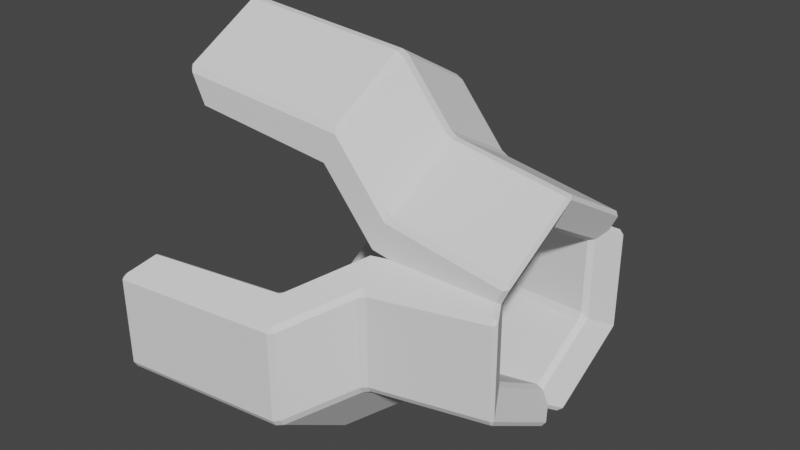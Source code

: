 # Source: ProtoEnemenyNeckSegment.blend  (saved by Blender 3.0.42; exported with 4.5.12 LTS)
import bpy
from mathutils import Matrix  # noqa: F401  (used for matrix-valued properties, if any)

bpy.ops.wm.read_factory_settings(use_empty=True)
scene = bpy.context.scene
scene.name = 'Scene'

# ---- collections
col_collection = bpy.data.collections.new('Collection'); scene.collection.children.link(col_collection)

# ---- world
world_world = bpy.data.worlds.new('World'); scene.world = world_world
world_world.use_nodes = True; world_world.node_tree.nodes.clear()
_N = world_world.node_tree.nodes; _L = world_world.node_tree.links
n0 = _N.new('ShaderNodeOutputWorld'); n0.name = 'World Output'; n0.location = (300, 300)
n1 = _N.new('ShaderNodeBackground'); n1.name = 'Background'; n1.location = (10, 300)
n1.inputs[0].default_value = (0.05088, 0.05088, 0.05088, 1.0)
_L.new(n1.outputs[0], n0.inputs[0])
n0.is_active_output = True
world_world.color = (0.05088, 0.05088, 0.05088)
world_world.use_sun_shadow = False
world_world.sun_shadow_jitter_overblur = 0.0

# ---- meshes
me_cube_001 = bpy.data.meshes.new('Cube.001')
me_cube_001.from_pydata([(-2.636, -1.075, 1.611), (1.436, -1.075, 0.3494), (-2.861, -1.075, 2.075), (1.654, -1.075, 0.814), (-2.636, 1.075, 1.611), (1.436, 1.075, 0.3494), (-2.861, 1.075, 2.075), (1.654, 1.075, 0.814), (-0.1087, -1.075, 0.61), (0.1087, -1.075, 1.075), (0.1087, 1.075, 1.075), (-0.1087, 1.075, 0.61), (-2.861, 4.768e-07, 2.685), (1.654, 5.96e-07, 1.424), (-2.636, 5.96e-07, 2.22), (1.436, 4.768e-07, 0.959), (-0.1087, 4.768e-07, 1.22), (0.1087, 5.96e-07, 1.684), (-0.5573, -1.075, 1.884), (-0.5573, 1.075, 1.884), (-0.7747, 1.075, 1.419), (-0.7747, -1.075, 1.419), (-0.5573, 5.364e-07, 2.493), (-0.7747, 5.364e-07, 2.029)], [], [(8, 1, 3, 9), (17, 13, 7, 10), (10, 7, 5, 11), (16, 15, 1, 8), (12, 6, 4, 14), (13, 3, 1, 15), (23, 16, 8, 21), (19, 10, 11, 20), (22, 17, 10, 19), (21, 8, 9, 18), (18, 9, 17, 22), (20, 11, 16, 23), (7, 13, 15, 5), (2, 12, 14, 0), (11, 5, 15, 16), (9, 3, 13, 17), (4, 20, 23, 14), (2, 18, 22, 12), (0, 21, 18, 2), (12, 22, 19, 6), (6, 19, 20, 4), (14, 23, 21, 0)])
_uv = me_cube_001.uv_layers.new(name='UVMap')
_uv.uv.foreach_set('vector', [0.5, 0.0, 0.625, 0.0, 0.625, 0.25, 0.5, 0.25, 0.5, 0.375, 0.625, 0.375, 0.625, 0.5, 0.5, 0.5, 0.5, 0.5, 0.625, 0.5, 0.625, 0.75, 0.5, 0.75, 0.5, 0.875, 0.625, 0.875, 0.625, 1.0, 0.5, 1.0, 0.25, 0.5, 0.375, 0.5, 0.375, 0.75, 0.25, 0.75, 0.75, 0.5, 0.875, 0.5, 0.875, 0.75, 0.75, 0.75, 0.4375, 0.875, 0.5, 0.875, 0.5, 1.0, 0.4375, 1.0, 0.4375, 0.5, 0.5, 0.5, 0.5, 0.75, 0.4375, 0.75, 0.4375, 0.375, 0.5, 0.375, 0.5, 0.5, 0.4375, 0.5, 0.4375, 0.0, 0.5, 0.0, 0.5, 0.25, 0.4375, 0.25, 0.4375, 0.25, 0.5, 0.25, 0.5, 0.375, 0.4375, 0.375, 0.4375, 0.75, 0.5, 0.75, 0.5, 0.875, 0.4375, 0.875, 0.625, 0.5, 0.75, 0.5, 0.75, 0.75, 0.625, 0.75, 0.125, 0.5, 0.25, 0.5, 0.25, 0.75, 0.125, 0.75, 0.5, 0.75, 0.625, 0.75, 0.625, 0.875, 0.5, 0.875, 0.5, 0.25, 0.625, 0.25, 0.625, 0.375, 0.5, 0.375, 0.375, 0.75, 0.4375, 0.75, 0.4375, 0.875, 0.375, 0.875, 0.375, 0.25, 0.4375, 0.25, 0.4375, 0.375, 0.375, 0.375, 0.375, 0.0, 0.4375, 0.0, 0.4375, 0.25, 0.375, 0.25, 0.375, 0.375, 0.4375, 0.375, 0.4375, 0.5, 0.375, 0.5, 0.375, 0.5, 0.4375, 0.5, 0.4375, 0.75, 0.375, 0.75, 0.375, 0.875, 0.4375, 0.875, 0.4375, 1.0, 0.375, 1.0])
me_cube_001.use_remesh_fix_poles = True
me_cube_001.use_remesh_preserve_attributes = False
me_cube_001.update()

# ---- objects
ob_cube = bpy.data.objects.new('Cube', me_cube_001)
ob_empty = bpy.data.objects.new('Empty', None)

# ---- transforms, parenting, visibility, modifiers, constraints
ob_cube.location = (0.0, 0.0, 0.0)
_m = ob_cube.modifiers.new('Array', 'ARRAY')
_m.count = 3
_m.use_relative_offset = False
_m.use_object_offset = True
_m.offset_object = ob_empty
_m = ob_cube.modifiers.new('Bevel', 'BEVEL')
_m.width = 0.051
_m.width_pct = 0.051
ob_empty.location = (0.0, 0.0, 0.0)
ob_empty.rotation_euler = (2.094, -0.0, 0.0)

# ---- collection membership
col_collection.objects.link(ob_cube)
col_collection.objects.link(ob_empty)

# ---- scene / render settings (as saved in the file)
scene.frame_start = 1; scene.frame_end = 250; scene.frame_set(1)
scene.render.engine = 'BLENDER_EEVEE_NEXT'
scene.cycles.sampling_pattern = 'TABULATED_SOBOL'
scene.cycles.use_light_tree = False
scene.view_settings.view_transform = 'Filmic'
bpy.context.view_layer.update()

# ---- added for rendering (the .blend has no active camera and no usable light): camera, sun
cam_auto = bpy.data.cameras.new('AutoCamera')
cam_auto.lens = 50.0
cam_auto.sensor_width = 36.0
cam_auto.clip_end = 1000.0
ob_auto_camera = bpy.data.objects.new('AutoCamera', cam_auto)
scene.collection.objects.link(ob_auto_camera)
ob_auto_camera.location = (6.72867, -8.79841, 6.22289)
ob_auto_camera.rotation_euler = (1.09748, -7.21219e-08, 0.694738)
scene.camera = ob_auto_camera
light_auto_sun = bpy.data.lights.new('AutoSun', 'SUN')
light_auto_sun.energy = 3.0
light_auto_sun.angle = 0.0523599
ob_auto_sun = bpy.data.objects.new('AutoSun', light_auto_sun)
scene.collection.objects.link(ob_auto_sun)
ob_auto_sun.rotation_euler = (0.872665, 0.174533, 0.523599)
bpy.context.view_layer.update()
